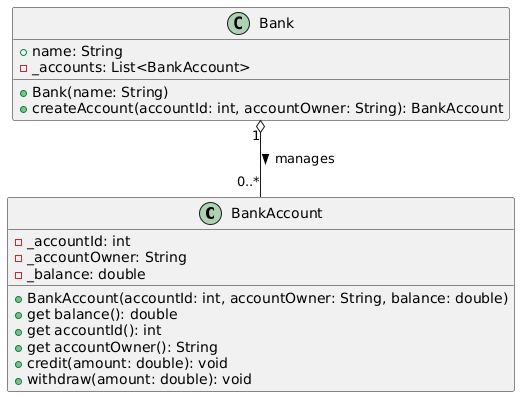

The diagram above was rendered by PlantUML. Its source (embedded in the PNG):
@startuml
class BankAccount {
    - _accountId: int
    - _accountOwner: String
    - _balance: double
    + BankAccount(accountId: int, accountOwner: String, balance: double)
    + get balance(): double
    + get accountId(): int
    + get accountOwner(): String
    + credit(amount: double): void
    + withdraw(amount: double): void
}

class Bank {
    + name: String
    - _accounts: List<BankAccount>
    + Bank(name: String)
    + createAccount(accountId: int, accountOwner: String): BankAccount
}

Bank "1" o-- "0..*" BankAccount : manages >
@enduml